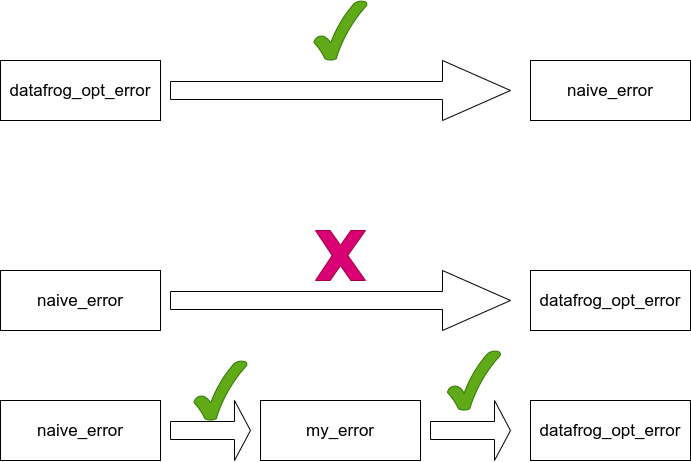

The diagram above was exported from draw.io. Its source (the exported page's mxGraphModel, read from the mxfile embedded in the PNG):
<mxGraphModel dx="1185" dy="688" grid="1" gridSize="10" guides="1" tooltips="1" connect="1" arrows="1" fold="1" page="1" pageScale="1" pageWidth="850" pageHeight="1100" math="0" shadow="0">
  <root>
    <mxCell id="0" />
    <mxCell id="1" parent="0" />
    <mxCell id="aB1ecYCMUisvdLzucybo-1" value="naive_error" style="rounded=0;whiteSpace=wrap;html=1;fontSize=17;" vertex="1" parent="1">
      <mxGeometry x="120" y="300" width="160" height="60" as="geometry" />
    </mxCell>
    <mxCell id="aB1ecYCMUisvdLzucybo-2" value="datafrog_opt_error" style="rounded=0;whiteSpace=wrap;html=1;fontSize=17;" vertex="1" parent="1">
      <mxGeometry x="650" y="300" width="160" height="60" as="geometry" />
    </mxCell>
    <mxCell id="aB1ecYCMUisvdLzucybo-4" value="" style="verticalLabelPosition=bottom;verticalAlign=top;html=1;shape=mxgraph.basic.x;fontSize=17;fillColor=#d80073;strokeColor=#A50040;fontColor=#ffffff;" vertex="1" parent="1">
      <mxGeometry x="435" y="260" width="50" height="50" as="geometry" />
    </mxCell>
    <mxCell id="aB1ecYCMUisvdLzucybo-7" value="naive_error" style="rounded=0;whiteSpace=wrap;html=1;fontSize=17;" vertex="1" parent="1">
      <mxGeometry x="120" y="430" width="160" height="60" as="geometry" />
    </mxCell>
    <mxCell id="aB1ecYCMUisvdLzucybo-8" value="datafrog_opt_error" style="rounded=0;whiteSpace=wrap;html=1;fontSize=17;" vertex="1" parent="1">
      <mxGeometry x="650" y="430" width="160" height="60" as="geometry" />
    </mxCell>
    <mxCell id="aB1ecYCMUisvdLzucybo-12" value="" style="shape=singleArrow;whiteSpace=wrap;html=1;fontSize=17;" vertex="1" parent="1">
      <mxGeometry x="290" y="430" width="80" height="60" as="geometry" />
    </mxCell>
    <mxCell id="aB1ecYCMUisvdLzucybo-13" value="" style="shape=singleArrow;whiteSpace=wrap;html=1;fontSize=17;" vertex="1" parent="1">
      <mxGeometry x="290" y="300" width="340" height="60" as="geometry" />
    </mxCell>
    <mxCell id="aB1ecYCMUisvdLzucybo-14" value="my_error" style="rounded=0;whiteSpace=wrap;html=1;fontSize=17;" vertex="1" parent="1">
      <mxGeometry x="380" y="430" width="160" height="60" as="geometry" />
    </mxCell>
    <mxCell id="aB1ecYCMUisvdLzucybo-15" value="" style="shape=singleArrow;whiteSpace=wrap;html=1;fontSize=17;" vertex="1" parent="1">
      <mxGeometry x="550" y="430" width="80" height="60" as="geometry" />
    </mxCell>
    <mxCell id="aB1ecYCMUisvdLzucybo-16" value="" style="verticalLabelPosition=bottom;verticalAlign=top;html=1;shape=mxgraph.basic.tick;fontSize=17;fillColor=#60a917;strokeColor=#2D7600;fontColor=#ffffff;" vertex="1" parent="1">
      <mxGeometry x="433.5" y="30" width="53" height="60" as="geometry" />
    </mxCell>
    <mxCell id="aB1ecYCMUisvdLzucybo-17" value="" style="verticalLabelPosition=bottom;verticalAlign=top;html=1;shape=mxgraph.basic.tick;fontSize=17;fillColor=#60a917;strokeColor=#2D7600;fontColor=#ffffff;" vertex="1" parent="1">
      <mxGeometry x="567" y="380" width="53" height="60" as="geometry" />
    </mxCell>
    <mxCell id="aB1ecYCMUisvdLzucybo-18" value="datafrog_opt_error" style="rounded=0;whiteSpace=wrap;html=1;fontSize=17;" vertex="1" parent="1">
      <mxGeometry x="120" y="90" width="160" height="60" as="geometry" />
    </mxCell>
    <mxCell id="aB1ecYCMUisvdLzucybo-19" value="naive_error" style="rounded=0;whiteSpace=wrap;html=1;fontSize=17;" vertex="1" parent="1">
      <mxGeometry x="650" y="90" width="160" height="60" as="geometry" />
    </mxCell>
    <mxCell id="aB1ecYCMUisvdLzucybo-21" value="" style="shape=singleArrow;whiteSpace=wrap;html=1;fontSize=17;" vertex="1" parent="1">
      <mxGeometry x="290" y="90" width="340" height="60" as="geometry" />
    </mxCell>
    <mxCell id="aB1ecYCMUisvdLzucybo-22" value="" style="verticalLabelPosition=bottom;verticalAlign=top;html=1;shape=mxgraph.basic.tick;fontSize=17;fillColor=#60a917;strokeColor=#2D7600;fontColor=#ffffff;" vertex="1" parent="1">
      <mxGeometry x="313.5" y="390" width="53" height="60" as="geometry" />
    </mxCell>
  </root>
</mxGraphModel>